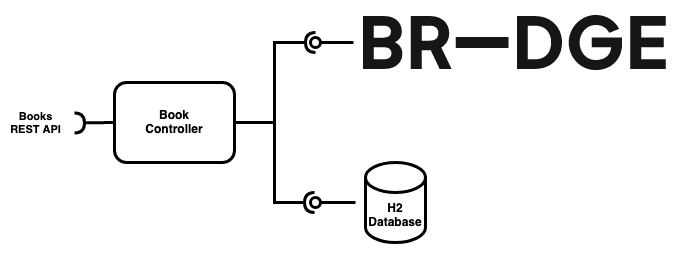

The diagram above was exported from draw.io. Its source (the exported page's mxGraphModel, read from the mxfile embedded in the PNG):
<mxGraphModel dx="1426" dy="926" grid="1" gridSize="10" guides="1" tooltips="1" connect="1" arrows="1" fold="1" page="1" pageScale="1" pageWidth="827" pageHeight="1169" math="0" shadow="0">
  <root>
    <mxCell id="0" />
    <mxCell id="1" parent="0" />
    <mxCell id="jcC3cfjsHyqUpLEVGnMk-1" value="&lt;div&gt;&lt;b&gt;Book&lt;/b&gt;&lt;/div&gt;&lt;div&gt;&lt;b&gt;Controller&lt;br&gt;&lt;/b&gt;&lt;/div&gt;" style="rounded=1;whiteSpace=wrap;html=1;strokeWidth=3;" parent="1" vertex="1">
      <mxGeometry x="160" y="240" width="120" height="80" as="geometry" />
    </mxCell>
    <mxCell id="jcC3cfjsHyqUpLEVGnMk-18" value="&lt;b&gt;H2 Database&lt;/b&gt;" style="shape=cylinder3;whiteSpace=wrap;html=1;boundedLbl=1;backgroundOutline=1;size=15;strokeWidth=3;" parent="1" vertex="1">
      <mxGeometry x="411" y="320" width="60" height="80" as="geometry" />
    </mxCell>
    <mxCell id="jcC3cfjsHyqUpLEVGnMk-19" value="" style="rounded=0;orthogonalLoop=1;jettySize=auto;html=1;endArrow=none;endFill=0;sketch=0;sourcePerimeterSpacing=0;targetPerimeterSpacing=0;strokeWidth=3;" parent="1" target="jcC3cfjsHyqUpLEVGnMk-21" edge="1">
      <mxGeometry relative="1" as="geometry">
        <mxPoint x="399" y="200" as="sourcePoint" />
      </mxGeometry>
    </mxCell>
    <mxCell id="jcC3cfjsHyqUpLEVGnMk-20" value="" style="rounded=0;orthogonalLoop=1;jettySize=auto;html=1;endArrow=halfCircle;endFill=0;endSize=6;strokeWidth=3;sketch=0;exitX=1;exitY=0.5;exitDx=0;exitDy=0;edgeStyle=orthogonalEdgeStyle;" parent="1" source="jcC3cfjsHyqUpLEVGnMk-1" edge="1">
      <mxGeometry relative="1" as="geometry">
        <mxPoint x="321" y="200" as="sourcePoint" />
        <mxPoint x="361" y="200" as="targetPoint" />
        <Array as="points">
          <mxPoint x="320" y="280" />
          <mxPoint x="320" y="200" />
        </Array>
      </mxGeometry>
    </mxCell>
    <mxCell id="jcC3cfjsHyqUpLEVGnMk-21" value="" style="ellipse;whiteSpace=wrap;html=1;align=center;aspect=fixed;resizable=0;points=[];outlineConnect=0;sketch=0;strokeWidth=3;" parent="1" vertex="1">
      <mxGeometry x="356" y="195" width="10" height="10" as="geometry" />
    </mxCell>
    <mxCell id="jcC3cfjsHyqUpLEVGnMk-24" value="" style="shape=image;html=1;verticalLabelPosition=bottom;verticalAlign=top;imageAspect=1;aspect=fixed;image=data:image/svg+xml,(base64 omitted: 1708 chars);strokeWidth=3;" parent="1" vertex="1">
      <mxGeometry x="409" y="169.5" width="305" height="61" as="geometry" />
    </mxCell>
    <mxCell id="jcC3cfjsHyqUpLEVGnMk-25" value="" style="rounded=0;orthogonalLoop=1;jettySize=auto;html=1;endArrow=none;endFill=0;sketch=0;targetPerimeterSpacing=0;strokeWidth=3;startArrow=none;" parent="1" source="jcC3cfjsHyqUpLEVGnMk-27" edge="1">
      <mxGeometry relative="1" as="geometry">
        <mxPoint x="361" y="360" as="sourcePoint" />
        <mxPoint x="401" y="360" as="targetPoint" />
      </mxGeometry>
    </mxCell>
    <mxCell id="jcC3cfjsHyqUpLEVGnMk-26" value="" style="rounded=0;orthogonalLoop=1;jettySize=auto;html=1;endArrow=halfCircle;endFill=0;endSize=6;strokeWidth=3;sketch=0;edgeStyle=orthogonalEdgeStyle;exitX=1;exitY=0.5;exitDx=0;exitDy=0;" parent="1" edge="1" source="jcC3cfjsHyqUpLEVGnMk-1">
      <mxGeometry relative="1" as="geometry">
        <mxPoint x="320" y="360" as="sourcePoint" />
        <mxPoint x="360" y="360" as="targetPoint" />
        <Array as="points">
          <mxPoint x="320" y="280" />
          <mxPoint x="320" y="360" />
        </Array>
      </mxGeometry>
    </mxCell>
    <mxCell id="jcC3cfjsHyqUpLEVGnMk-27" value="" style="ellipse;whiteSpace=wrap;html=1;align=center;aspect=fixed;resizable=0;points=[];outlineConnect=0;sketch=0;strokeWidth=3;" parent="1" vertex="1">
      <mxGeometry x="356" y="355" width="10" height="10" as="geometry" />
    </mxCell>
    <mxCell id="jcC3cfjsHyqUpLEVGnMk-28" value="" style="rounded=0;orthogonalLoop=1;jettySize=auto;html=1;endArrow=none;endFill=0;sketch=0;sourcePerimeterSpacing=0;strokeWidth=3;" parent="1" target="jcC3cfjsHyqUpLEVGnMk-27" edge="1">
      <mxGeometry relative="1" as="geometry">
        <mxPoint x="361" y="360" as="sourcePoint" />
        <mxPoint x="401" y="360" as="targetPoint" />
      </mxGeometry>
    </mxCell>
    <mxCell id="jcC3cfjsHyqUpLEVGnMk-32" value="" style="rounded=0;orthogonalLoop=1;jettySize=auto;html=1;endArrow=halfCircle;endFill=0;endSize=6;strokeWidth=3;sketch=0;exitX=0;exitY=0.5;exitDx=0;exitDy=0;" parent="1" source="jcC3cfjsHyqUpLEVGnMk-1" edge="1">
      <mxGeometry relative="1" as="geometry">
        <mxPoint x="110" y="210" as="sourcePoint" />
        <mxPoint x="120" y="280.5" as="targetPoint" />
      </mxGeometry>
    </mxCell>
    <mxCell id="jcC3cfjsHyqUpLEVGnMk-33" value="&lt;div&gt;&lt;b&gt;Books&lt;/b&gt;&lt;/div&gt;&lt;div&gt;&lt;b&gt;REST API&lt;/b&gt;&lt;/div&gt;" style="edgeLabel;html=1;align=center;verticalAlign=middle;resizable=0;points=[];" parent="jcC3cfjsHyqUpLEVGnMk-32" vertex="1" connectable="0">
      <mxGeometry x="-0.1989" y="2" relative="1" as="geometry">
        <mxPoint x="-64" y="-2" as="offset" />
      </mxGeometry>
    </mxCell>
  </root>
</mxGraphModel>